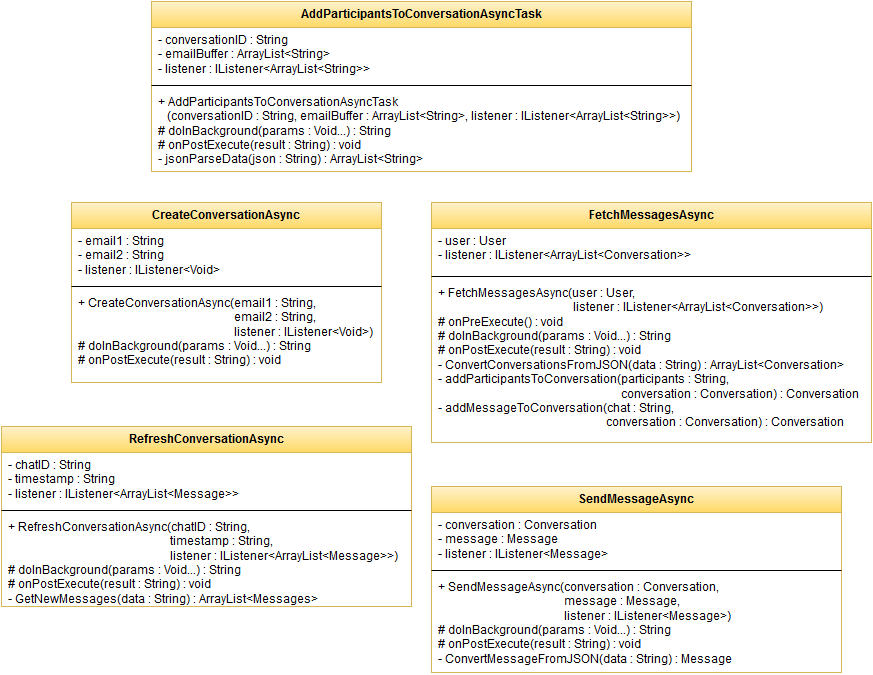

The diagram above was exported from draw.io. Its source (the exported page's mxGraphModel, read from the mxfile embedded in the PNG):
<mxGraphModel dx="2101" dy="1870" grid="1" gridSize="10" guides="1" tooltips="1" connect="1" arrows="1" fold="1" page="1" pageScale="1" pageWidth="826" pageHeight="1169" background="#ffffff" math="0">
  <root>
    <mxCell id="0" />
    <mxCell id="1" parent="0" />
    <mxCell id="21" value="AddParticipantsToConversationAsyncTask" style="swimlane;html=1;fontStyle=1;align=center;verticalAlign=top;childLayout=stackLayout;horizontal=1;startSize=26;horizontalStack=0;resizeParent=1;resizeLast=0;collapsible=1;marginBottom=0;swimlaneFillColor=#ffffff;plain-yellow" parent="1" vertex="1">
      <mxGeometry x="140" y="-1151" width="540" height="170" as="geometry" />
    </mxCell>
    <mxCell id="22" value="- conversationID : String&lt;br&gt;- emailBuffer : ArrayList&amp;lt;String&amp;gt;&lt;br&gt;- listener : IListener&amp;lt;ArrayList&amp;lt;String&amp;gt;&amp;gt;&lt;br&gt;" style="text;html=1;strokeColor=none;fillColor=none;align=left;verticalAlign=top;spacingLeft=4;spacingRight=4;whiteSpace=wrap;overflow=hidden;rotatable=0;points=[[0,0.5],[1,0.5]];portConstraint=eastwest;" parent="21" vertex="1">
      <mxGeometry y="26" width="540" height="54" as="geometry" />
    </mxCell>
    <mxCell id="23" value="" style="line;html=1;strokeWidth=1;fillColor=none;align=left;verticalAlign=middle;spacingTop=-1;spacingLeft=3;spacingRight=3;rotatable=0;labelPosition=right;points=[];portConstraint=eastwest;" parent="21" vertex="1">
      <mxGeometry y="80" width="540" height="8" as="geometry" />
    </mxCell>
    <mxCell id="24" value="+ AddParticipantsToConversationAsyncTask&lt;br&gt;&amp;nbsp;&amp;nbsp; (conversationID : String, emailBuffer : ArrayList&amp;lt;String&amp;gt;, listener : IListener&amp;lt;ArrayList&amp;lt;String&amp;gt;&amp;gt;)&lt;br&gt;# doInBackground(params : Void...) : String&lt;br&gt;# onPostExecute(result : String) : void&lt;br&gt;- jsonParseData(json : String) : ArrayList&amp;lt;String&amp;gt;&lt;br&gt;" style="text;html=1;strokeColor=none;fillColor=none;align=left;verticalAlign=top;spacingLeft=4;spacingRight=4;whiteSpace=wrap;overflow=hidden;rotatable=0;points=[[0,0.5],[1,0.5]];portConstraint=eastwest;" parent="21" vertex="1">
      <mxGeometry y="88" width="540" height="82" as="geometry" />
    </mxCell>
    <mxCell id="41" value="CreateConversationAsync" style="swimlane;html=1;fontStyle=1;align=center;verticalAlign=top;childLayout=stackLayout;horizontal=1;startSize=26;horizontalStack=0;resizeParent=1;resizeLast=0;collapsible=1;marginBottom=0;swimlaneFillColor=#ffffff;plain-yellow" vertex="1" parent="1">
      <mxGeometry x="60" y="-950" width="310" height="180" as="geometry" />
    </mxCell>
    <mxCell id="42" value="- email1 : String&lt;br&gt;- email2 : String&lt;br&gt;- listener : IListener&amp;lt;Void&amp;gt;&lt;br&gt;" style="text;html=1;strokeColor=none;fillColor=none;align=left;verticalAlign=top;spacingLeft=4;spacingRight=4;whiteSpace=wrap;overflow=hidden;rotatable=0;points=[[0,0.5],[1,0.5]];portConstraint=eastwest;" vertex="1" parent="41">
      <mxGeometry y="26" width="310" height="54" as="geometry" />
    </mxCell>
    <mxCell id="43" value="" style="line;html=1;strokeWidth=1;fillColor=none;align=left;verticalAlign=middle;spacingTop=-1;spacingLeft=3;spacingRight=3;rotatable=0;labelPosition=right;points=[];portConstraint=eastwest;" vertex="1" parent="41">
      <mxGeometry y="80" width="310" height="8" as="geometry" />
    </mxCell>
    <mxCell id="44" value="+ CreateConversationAsync(email1 : String,&lt;br&gt;&amp;nbsp;&amp;nbsp;&amp;nbsp;&amp;nbsp;&amp;nbsp;&amp;nbsp;&amp;nbsp;&amp;nbsp;&amp;nbsp;&amp;nbsp;&amp;nbsp;&amp;nbsp;&amp;nbsp;&amp;nbsp;&amp;nbsp;&amp;nbsp;&amp;nbsp;&amp;nbsp;&amp;nbsp;&amp;nbsp;&amp;nbsp;&amp;nbsp;&amp;nbsp;&amp;nbsp;&amp;nbsp;&amp;nbsp;&amp;nbsp;&amp;nbsp;&amp;nbsp;&amp;nbsp;&amp;nbsp;&amp;nbsp;&amp;nbsp;&amp;nbsp;&amp;nbsp;&amp;nbsp;&amp;nbsp;&amp;nbsp;&amp;nbsp;&amp;nbsp;&amp;nbsp;&amp;nbsp;&amp;nbsp;&amp;nbsp;&amp;nbsp;&amp;nbsp;&amp;nbsp;&amp;nbsp;&amp;nbsp;&amp;nbsp;&amp;nbsp; email2 : String,&lt;br&gt;&amp;nbsp;&amp;nbsp;&amp;nbsp;&amp;nbsp;&amp;nbsp;&amp;nbsp;&amp;nbsp;&amp;nbsp;&amp;nbsp;&amp;nbsp;&amp;nbsp;&amp;nbsp;&amp;nbsp;&amp;nbsp;&amp;nbsp;&amp;nbsp;&amp;nbsp;&amp;nbsp;&amp;nbsp;&amp;nbsp;&amp;nbsp;&amp;nbsp;&amp;nbsp;&amp;nbsp;&amp;nbsp;&amp;nbsp;&amp;nbsp;&amp;nbsp;&amp;nbsp;&amp;nbsp;&amp;nbsp;&amp;nbsp;&amp;nbsp;&amp;nbsp;&amp;nbsp;&amp;nbsp;&amp;nbsp;&amp;nbsp;&amp;nbsp;&amp;nbsp;&amp;nbsp;&amp;nbsp;&amp;nbsp;&amp;nbsp;&amp;nbsp;&amp;nbsp;&amp;nbsp;&amp;nbsp;&amp;nbsp;&amp;nbsp;&amp;nbsp; listener : IListener&amp;lt;Void&amp;gt;)&lt;br&gt;# doInBackground(params : Void...) : String&lt;br&gt;# onPostExecute(result : String) : void&lt;br&gt;" style="text;html=1;strokeColor=none;fillColor=none;align=left;verticalAlign=top;spacingLeft=4;spacingRight=4;whiteSpace=wrap;overflow=hidden;rotatable=0;points=[[0,0.5],[1,0.5]];portConstraint=eastwest;" vertex="1" parent="41">
      <mxGeometry y="88" width="310" height="92" as="geometry" />
    </mxCell>
    <mxCell id="45" value="FetchMessagesAsync" style="swimlane;html=1;fontStyle=1;align=center;verticalAlign=top;childLayout=stackLayout;horizontal=1;startSize=26;horizontalStack=0;resizeParent=1;resizeLast=0;collapsible=1;marginBottom=0;swimlaneFillColor=#ffffff;plain-yellow" vertex="1" parent="1">
      <mxGeometry x="420" y="-950" width="440" height="240" as="geometry" />
    </mxCell>
    <mxCell id="46" value="- user : User&lt;br&gt;- listener : IListener&amp;lt;ArrayList&amp;lt;Conversation&amp;gt;&amp;gt;&lt;br&gt;" style="text;html=1;strokeColor=none;fillColor=none;align=left;verticalAlign=top;spacingLeft=4;spacingRight=4;whiteSpace=wrap;overflow=hidden;rotatable=0;points=[[0,0.5],[1,0.5]];portConstraint=eastwest;" vertex="1" parent="45">
      <mxGeometry y="26" width="440" height="44" as="geometry" />
    </mxCell>
    <mxCell id="47" value="" style="line;html=1;strokeWidth=1;fillColor=none;align=left;verticalAlign=middle;spacingTop=-1;spacingLeft=3;spacingRight=3;rotatable=0;labelPosition=right;points=[];portConstraint=eastwest;" vertex="1" parent="45">
      <mxGeometry y="70" width="440" height="8" as="geometry" />
    </mxCell>
    <mxCell id="48" value="+ FetchMessagesAsync(user : User,&lt;br&gt;&amp;nbsp;&amp;nbsp;&amp;nbsp;&amp;nbsp;&amp;nbsp;&amp;nbsp;&amp;nbsp;&amp;nbsp;&amp;nbsp;&amp;nbsp;&amp;nbsp;&amp;nbsp;&amp;nbsp;&amp;nbsp;&amp;nbsp;&amp;nbsp;&amp;nbsp;&amp;nbsp;&amp;nbsp;&amp;nbsp;&amp;nbsp;&amp;nbsp;&amp;nbsp;&amp;nbsp;&amp;nbsp;&amp;nbsp;&amp;nbsp;&amp;nbsp;&amp;nbsp;&amp;nbsp;&amp;nbsp;&amp;nbsp;&amp;nbsp;&amp;nbsp;&amp;nbsp;&amp;nbsp;&amp;nbsp;&amp;nbsp;&amp;nbsp;&amp;nbsp;&amp;nbsp;&amp;nbsp;&amp;nbsp;&amp;nbsp; listener : IListener&amp;lt;ArrayList&amp;lt;Conversation&amp;gt;&amp;gt;)&lt;br&gt;# onPreExecute() : void&lt;br&gt;# doInBackground(params : Void...) : String&lt;br&gt;# onPostExecute(result : String) : void&lt;br&gt;- ConvertConversationsFromJSON(data : String) : ArrayList&amp;lt;Conversation&amp;gt;&lt;br&gt;- addParticipantsToConversation(participants : String,&lt;br&gt;&amp;nbsp;&amp;nbsp;&amp;nbsp;&amp;nbsp;&amp;nbsp;&amp;nbsp;&amp;nbsp;&amp;nbsp;&amp;nbsp;&amp;nbsp;&amp;nbsp;&amp;nbsp;&amp;nbsp;&amp;nbsp;&amp;nbsp;&amp;nbsp;&amp;nbsp;&amp;nbsp;&amp;nbsp;&amp;nbsp;&amp;nbsp;&amp;nbsp;&amp;nbsp;&amp;nbsp;&amp;nbsp;&amp;nbsp;&amp;nbsp;&amp;nbsp;&amp;nbsp;&amp;nbsp;&amp;nbsp;&amp;nbsp;&amp;nbsp;&amp;nbsp;&amp;nbsp;&amp;nbsp;&amp;nbsp;&amp;nbsp;&amp;nbsp;&amp;nbsp;&amp;nbsp;&amp;nbsp;&amp;nbsp;&amp;nbsp;&amp;nbsp;&amp;nbsp;&amp;nbsp;&amp;nbsp;&amp;nbsp;&amp;nbsp;&amp;nbsp;&amp;nbsp;&amp;nbsp;&amp;nbsp;&amp;nbsp;&amp;nbsp;&amp;nbsp;&amp;nbsp;&amp;nbsp;&amp;nbsp; conversation : Conversation) : Conversation&lt;br&gt;- addMessageToConversation(chat : String,&lt;br&gt;&amp;nbsp;&amp;nbsp;&amp;nbsp;&amp;nbsp;&amp;nbsp;&amp;nbsp;&amp;nbsp;&amp;nbsp;&amp;nbsp;&amp;nbsp;&amp;nbsp;&amp;nbsp;&amp;nbsp;&amp;nbsp;&amp;nbsp;&amp;nbsp;&amp;nbsp;&amp;nbsp;&amp;nbsp;&amp;nbsp;&amp;nbsp;&amp;nbsp;&amp;nbsp;&amp;nbsp;&amp;nbsp;&amp;nbsp;&amp;nbsp;&amp;nbsp;&amp;nbsp;&amp;nbsp;&amp;nbsp;&amp;nbsp;&amp;nbsp;&amp;nbsp;&amp;nbsp;&amp;nbsp;&amp;nbsp;&amp;nbsp;&amp;nbsp;&amp;nbsp;&amp;nbsp;&amp;nbsp;&amp;nbsp;&amp;nbsp;&amp;nbsp;&amp;nbsp;&amp;nbsp;&amp;nbsp;&amp;nbsp;&amp;nbsp;&amp;nbsp;&amp;nbsp;&amp;nbsp;&amp;nbsp;&amp;nbsp; conversation : Conversation) : Conversation&lt;br&gt;" style="text;html=1;strokeColor=none;fillColor=none;align=left;verticalAlign=top;spacingLeft=4;spacingRight=4;whiteSpace=wrap;overflow=hidden;rotatable=0;points=[[0,0.5],[1,0.5]];portConstraint=eastwest;" vertex="1" parent="45">
      <mxGeometry y="78" width="440" height="162" as="geometry" />
    </mxCell>
    <mxCell id="49" value="SendMessageAsync" style="swimlane;html=1;fontStyle=1;align=center;verticalAlign=top;childLayout=stackLayout;horizontal=1;startSize=26;horizontalStack=0;resizeParent=1;resizeLast=0;collapsible=1;marginBottom=0;swimlaneFillColor=#ffffff;plain-yellow" vertex="1" parent="1">
      <mxGeometry x="420" y="-666" width="410" height="186" as="geometry" />
    </mxCell>
    <mxCell id="50" value="- conversation : Conversation&lt;br&gt;- message : Message&lt;br&gt;- listener : IListener&amp;lt;Message&amp;gt;&lt;br&gt;" style="text;html=1;strokeColor=none;fillColor=none;align=left;verticalAlign=top;spacingLeft=4;spacingRight=4;whiteSpace=wrap;overflow=hidden;rotatable=0;points=[[0,0.5],[1,0.5]];portConstraint=eastwest;" vertex="1" parent="49">
      <mxGeometry y="26" width="410" height="54" as="geometry" />
    </mxCell>
    <mxCell id="51" value="" style="line;html=1;strokeWidth=1;fillColor=none;align=left;verticalAlign=middle;spacingTop=-1;spacingLeft=3;spacingRight=3;rotatable=0;labelPosition=right;points=[];portConstraint=eastwest;" vertex="1" parent="49">
      <mxGeometry y="80" width="410" height="8" as="geometry" />
    </mxCell>
    <mxCell id="52" value="+ SendMessageAsync(conversation : Conversation,&lt;br&gt;&amp;nbsp;&amp;nbsp;&amp;nbsp;&amp;nbsp;&amp;nbsp;&amp;nbsp;&amp;nbsp;&amp;nbsp;&amp;nbsp;&amp;nbsp;&amp;nbsp;&amp;nbsp;&amp;nbsp;&amp;nbsp;&amp;nbsp;&amp;nbsp;&amp;nbsp;&amp;nbsp;&amp;nbsp;&amp;nbsp;&amp;nbsp;&amp;nbsp;&amp;nbsp;&amp;nbsp;&amp;nbsp;&amp;nbsp;&amp;nbsp;&amp;nbsp;&amp;nbsp;&amp;nbsp;&amp;nbsp;&amp;nbsp;&amp;nbsp;&amp;nbsp;&amp;nbsp;&amp;nbsp;&amp;nbsp;&amp;nbsp;&amp;nbsp;&amp;nbsp;&amp;nbsp; message : Message,&lt;br&gt;&amp;nbsp;&amp;nbsp;&amp;nbsp;&amp;nbsp;&amp;nbsp;&amp;nbsp;&amp;nbsp;&amp;nbsp;&amp;nbsp;&amp;nbsp;&amp;nbsp;&amp;nbsp;&amp;nbsp;&amp;nbsp;&amp;nbsp;&amp;nbsp;&amp;nbsp;&amp;nbsp;&amp;nbsp;&amp;nbsp;&amp;nbsp;&amp;nbsp;&amp;nbsp;&amp;nbsp;&amp;nbsp;&amp;nbsp;&amp;nbsp;&amp;nbsp;&amp;nbsp;&amp;nbsp;&amp;nbsp;&amp;nbsp;&amp;nbsp;&amp;nbsp;&amp;nbsp;&amp;nbsp;&amp;nbsp;&amp;nbsp;&amp;nbsp;&amp;nbsp;&amp;nbsp; listener : IListener&amp;lt;Message&amp;gt;)&lt;br&gt;# doInBackground(params : Void...) : String&lt;br&gt;# onPostExecute(result : String) : void&lt;br&gt;- ConvertMessageFromJSON(data : String) : Message&lt;br&gt;" style="text;html=1;strokeColor=none;fillColor=none;align=left;verticalAlign=top;spacingLeft=4;spacingRight=4;whiteSpace=wrap;overflow=hidden;rotatable=0;points=[[0,0.5],[1,0.5]];portConstraint=eastwest;" vertex="1" parent="49">
      <mxGeometry y="88" width="410" height="92" as="geometry" />
    </mxCell>
    <mxCell id="53" value="RefreshConversationAsync" style="swimlane;html=1;fontStyle=1;align=center;verticalAlign=top;childLayout=stackLayout;horizontal=1;startSize=26;horizontalStack=0;resizeParent=1;resizeLast=0;collapsible=1;marginBottom=0;swimlaneFillColor=#ffffff;plain-yellow" vertex="1" parent="1">
      <mxGeometry x="-10" y="-726" width="410" height="180" as="geometry" />
    </mxCell>
    <mxCell id="54" value="- chatID : String&lt;br&gt;- timestamp : String&lt;br&gt;- listener : IListener&amp;lt;ArrayList&amp;lt;Message&amp;gt;&amp;gt;&lt;br&gt;" style="text;html=1;strokeColor=none;fillColor=none;align=left;verticalAlign=top;spacingLeft=4;spacingRight=4;whiteSpace=wrap;overflow=hidden;rotatable=0;points=[[0,0.5],[1,0.5]];portConstraint=eastwest;" vertex="1" parent="53">
      <mxGeometry y="26" width="410" height="54" as="geometry" />
    </mxCell>
    <mxCell id="55" value="" style="line;html=1;strokeWidth=1;fillColor=none;align=left;verticalAlign=middle;spacingTop=-1;spacingLeft=3;spacingRight=3;rotatable=0;labelPosition=right;points=[];portConstraint=eastwest;" vertex="1" parent="53">
      <mxGeometry y="80" width="410" height="8" as="geometry" />
    </mxCell>
    <mxCell id="56" value="+ RefreshConversationAsync(chatID : String,&lt;br&gt;&amp;nbsp;&amp;nbsp;&amp;nbsp;&amp;nbsp;&amp;nbsp;&amp;nbsp;&amp;nbsp;&amp;nbsp;&amp;nbsp;&amp;nbsp;&amp;nbsp;&amp;nbsp;&amp;nbsp;&amp;nbsp;&amp;nbsp;&amp;nbsp;&amp;nbsp;&amp;nbsp;&amp;nbsp;&amp;nbsp;&amp;nbsp;&amp;nbsp;&amp;nbsp;&amp;nbsp;&amp;nbsp;&amp;nbsp;&amp;nbsp;&amp;nbsp;&amp;nbsp;&amp;nbsp;&amp;nbsp;&amp;nbsp;&amp;nbsp;&amp;nbsp;&amp;nbsp;&amp;nbsp;&amp;nbsp;&amp;nbsp;&amp;nbsp;&amp;nbsp;&amp;nbsp;&amp;nbsp;&amp;nbsp;&amp;nbsp;&amp;nbsp;&amp;nbsp;&amp;nbsp;&amp;nbsp;&amp;nbsp;&amp;nbsp;&amp;nbsp;&amp;nbsp;&amp;nbsp; timestamp : String,&lt;br&gt;&amp;nbsp;&amp;nbsp;&amp;nbsp;&amp;nbsp;&amp;nbsp;&amp;nbsp;&amp;nbsp;&amp;nbsp;&amp;nbsp;&amp;nbsp;&amp;nbsp;&amp;nbsp;&amp;nbsp;&amp;nbsp;&amp;nbsp;&amp;nbsp;&amp;nbsp;&amp;nbsp;&amp;nbsp;&amp;nbsp;&amp;nbsp;&amp;nbsp;&amp;nbsp;&amp;nbsp;&amp;nbsp;&amp;nbsp;&amp;nbsp;&amp;nbsp;&amp;nbsp;&amp;nbsp;&amp;nbsp;&amp;nbsp;&amp;nbsp;&amp;nbsp;&amp;nbsp;&amp;nbsp;&amp;nbsp;&amp;nbsp;&amp;nbsp;&amp;nbsp;&amp;nbsp;&amp;nbsp;&amp;nbsp;&amp;nbsp;&amp;nbsp;&amp;nbsp;&amp;nbsp;&amp;nbsp;&amp;nbsp;&amp;nbsp;&amp;nbsp;&amp;nbsp;&amp;nbsp; listener : IListener&amp;lt;ArrayList&amp;lt;Message&amp;gt;&amp;gt;)&lt;br&gt;# doInBackground(params : Void...) : String&lt;br&gt;# onPostExecute(result : String) : void&lt;br&gt;- GetNewMessages(data : String) : ArrayList&amp;lt;Messages&amp;gt;&lt;br&gt;" style="text;html=1;strokeColor=none;fillColor=none;align=left;verticalAlign=top;spacingLeft=4;spacingRight=4;whiteSpace=wrap;overflow=hidden;rotatable=0;points=[[0,0.5],[1,0.5]];portConstraint=eastwest;" vertex="1" parent="53">
      <mxGeometry y="88" width="410" height="92" as="geometry" />
    </mxCell>
  </root>
</mxGraphModel>